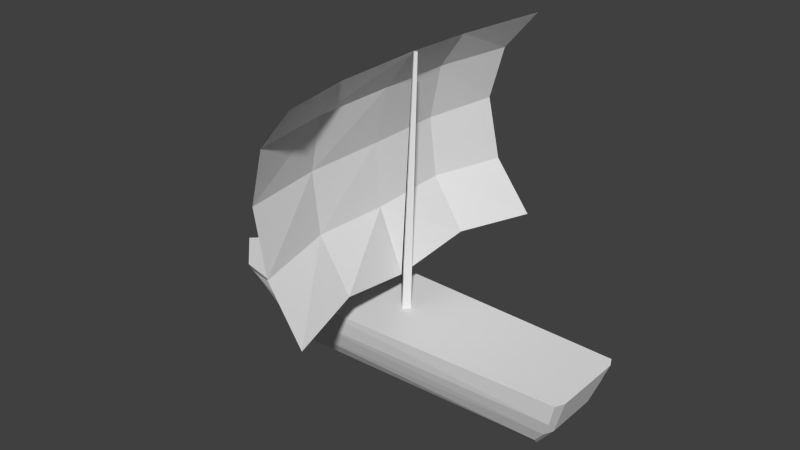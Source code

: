 # Source: ship.blend  (saved by Blender 2.72.0; exported with 4.5.12 LTS)
import bpy
from mathutils import Matrix  # noqa: F401  (used for matrix-valued properties, if any)

bpy.ops.wm.read_factory_settings(use_empty=True)
scene = bpy.context.scene
scene.name = 'Scene'

# ---- collections
col_collection_1 = bpy.data.collections.new('Collection 1'); scene.collection.children.link(col_collection_1)

# ---- materials (node trees are filled in below, after node groups)
mat_material = bpy.data.materials.new('Material')
mat_material.alpha_threshold = 0.0
mat_material.use_transparent_shadow = False
mat_material.roughness = 0.5
mat_material.line_color = (0.0, 0.0, 0.0, 1.0)

# ---- material node trees

# ---- world
world_world = bpy.data.worlds.new('World'); scene.world = world_world
world_world.color = (0.05088, 0.05088, 0.05088)
world_world.use_sun_shadow = False
world_world.sun_shadow_jitter_overblur = 0.0
world_world.cycles.sampling_method = 'MANUAL'
world_world.cycles.sample_map_resolution = 256

# ---- meshes
me_cube_001 = bpy.data.meshes.new('Cube.001')
me_cube_001.from_pydata([(9.709, 1.64, -0.07184), (-9.139, -4.28e-05, 0.6976), (10.58, -4.411e-05, 0.7619), (-5.066, 1.634, -0.4881), (11.33, 1.939, 2.893), (10.58, 1.476, 0.7619), (-8.581, 2.122, 2.893), (9.051, -4.351e-05, -1.2), (-5.1, -4.268e-05, -1.692), (11.33, -4.47e-05, 2.893), (-10.78, -4.292e-05, 2.893), (-4.999, 0.8989, -1.079), (-5.02, 2.779, 1.675), (-4.966, 2.995, 2.893), (11.1, 2.426, 2.893), (10.41, 2.032, 0.825), (9.36, 0.889, -0.8328), (-5.075, 2.325, 0.5277), (-8.67, 1.735, 2.269), (-8.849, 1.302, 1.74), (-9.024, 0.4021, 0.9624), (-8.965, 0.8229, 1.324), (10.79, 2.31, 1.703), (0.3723, -4.382e-05, 2.893), (0.9917, -4.387e-05, 2.893), (1.183, 0.1094, 16.34), (1.303, -4.184e-05, 16.34), (1.047, -4.179e-05, 16.34), (0.6986, 0.3348, 2.893), (0.3723, -4.348e-05, 4.594), (-1.321, 4.328, 11.25), (-0.4887, -4.179e-05, 14.27), (-0.978, -4.348e-05, 7.923), (-1.272, -4.239e-05, 11.25), (1.944, 8.741, 16.34), (1.999, 8.741, 5.134), (0.08532, 8.674, 14.16), (-0.01295, 8.651, 7.921), (-0.715, 8.611, 11.25), (-0.9319, 4.328, 8.116), (0.7977, 4.328, 5.418), (0.6265, 4.328, 16.02), (-0.7095, 4.328, 14.12)], [], [(0, 3, 17, 15), (15, 17, 12, 22), (4, 14, 13, 6, 10, 23, 28, 24, 9), (5, 4, 9, 2), (4, 5, 15, 22, 14), (3, 11, 20, 21), (16, 7, 8, 11), (10, 18, 19), (21, 20, 10), (0, 16, 11, 3), (2, 7, 16), (22, 12, 13, 14), (16, 0, 5), (10, 6, 18), (13, 12, 18, 6), (17, 3, 21, 19), (20, 1, 10), (12, 17, 19, 18), (19, 21, 10), (11, 8, 1, 20), (0, 15, 5), (5, 2, 16), (26, 25, 27), (33, 32, 39, 30), (24, 28, 25, 26), (23, 24, 26, 27, 29), (32, 29, 40, 39), (30, 39, 37, 38), (39, 40, 35, 37), (41, 42, 36, 34), (42, 30, 38, 36), (29, 27, 25, 28, 23), (27, 31, 42, 41), (31, 33, 30, 42)])
me_cube_001.materials.append(mat_material)
me_cube_001.use_remesh_preserve_volume = False
me_cube_001.use_remesh_preserve_attributes = False
me_cube_001.use_mirror_vertex_groups = False
me_cube_001.update()

# ---- objects
ob_cube = bpy.data.objects.new('Cube', me_cube_001)

# ---- transforms, parenting, visibility, modifiers, constraints
ob_cube.location = (0.0, 0.0, 0.0)
ob_cube.lock_rotations_4d = False
ob_cube.empty_display_type = 'ARROWS'
ob_cube.lineart.crease_threshold = 0.0
_m = ob_cube.modifiers.new('Mirror', 'MIRROR')
_m.use_axis = (False, True, False)

# ---- collection membership
col_collection_1.objects.link(ob_cube)

# ---- scene / render settings (as saved in the file)
scene.frame_start = 1; scene.frame_end = 250; scene.frame_set(1)
scene.render.engine = 'BLENDER_EEVEE_NEXT'
scene.render.resolution_percentage = 50
scene.render.dither_intensity = 0.0
scene.cycles.use_denoising = False
scene.cycles.samples = 10
scene.cycles.sampling_pattern = 'TABULATED_SOBOL'
scene.cycles.light_sampling_threshold = 0.0
scene.cycles.use_adaptive_sampling = False
scene.cycles.use_light_tree = False
scene.cycles.blur_glossy = 0.0
scene.cycles.pixel_filter_type = 'GAUSSIAN'
scene.cycles.sample_clamp_indirect = 0.0
scene.view_settings.view_transform = 'Standard'
bpy.context.view_layer.update()

# ---- added for rendering (the .blend has no active camera and no usable light): camera, sun
cam_auto = bpy.data.cameras.new('AutoCamera')
cam_auto.lens = 50.0
cam_auto.sensor_width = 36.0
cam_auto.clip_end = 1000.0
ob_auto_camera = bpy.data.objects.new('AutoCamera', cam_auto)
scene.collection.objects.link(ob_auto_camera)
ob_auto_camera.location = (31.2378, -37.1552, 32.0964)
ob_auto_camera.rotation_euler = (1.09748, -7.21219e-08, 0.694738)
scene.camera = ob_auto_camera
light_auto_sun = bpy.data.lights.new('AutoSun', 'SUN')
light_auto_sun.energy = 3.0
light_auto_sun.angle = 0.0523599
ob_auto_sun = bpy.data.objects.new('AutoSun', light_auto_sun)
scene.collection.objects.link(ob_auto_sun)
ob_auto_sun.rotation_euler = (0.872665, 0.174533, 0.523599)
bpy.context.view_layer.update()
